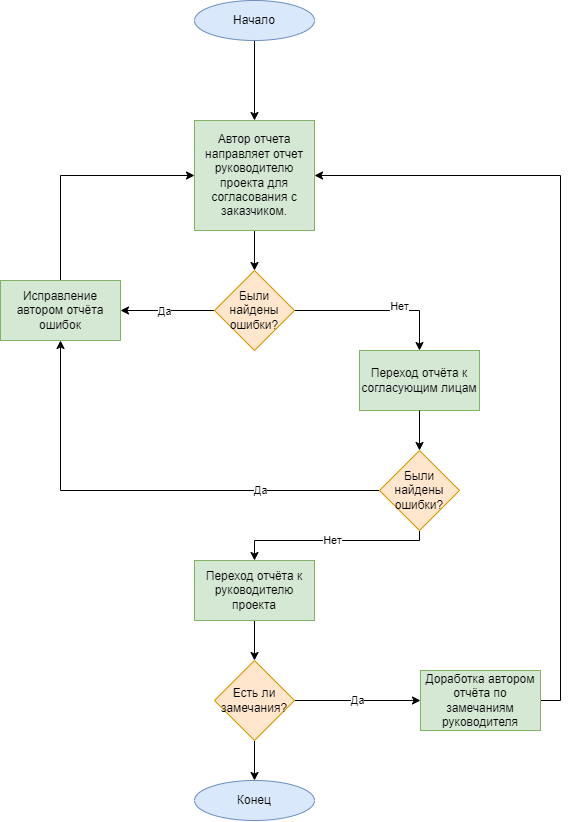

The diagram above was exported from draw.io. Its source (the exported page's mxGraphModel, read from the mxfile embedded in the PNG):
<mxGraphModel dx="1005" dy="681" grid="1" gridSize="10" guides="1" tooltips="1" connect="1" arrows="1" fold="1" page="1" pageScale="1" pageWidth="827" pageHeight="1169" math="0" shadow="0">
  <root>
    <mxCell id="0" />
    <mxCell id="1" parent="0" />
    <mxCell id="_NTmYN65szDai1d6A9IO-5" value="" style="edgeStyle=orthogonalEdgeStyle;rounded=0;orthogonalLoop=1;jettySize=auto;html=1;" parent="1" source="_NTmYN65szDai1d6A9IO-3" target="_NTmYN65szDai1d6A9IO-4" edge="1">
      <mxGeometry relative="1" as="geometry" />
    </mxCell>
    <mxCell id="_NTmYN65szDai1d6A9IO-3" value="Начало" style="ellipse;whiteSpace=wrap;html=1;fillColor=#dae8fc;strokeColor=#6c8ebf;" parent="1" vertex="1">
      <mxGeometry x="354" y="40" width="120" height="40" as="geometry" />
    </mxCell>
    <mxCell id="Wf8Heb1XohA_fjcVxezP-1" value="" style="edgeStyle=orthogonalEdgeStyle;rounded=0;orthogonalLoop=1;jettySize=auto;html=1;" edge="1" parent="1" source="_NTmYN65szDai1d6A9IO-4" target="_NTmYN65szDai1d6A9IO-6">
      <mxGeometry relative="1" as="geometry" />
    </mxCell>
    <mxCell id="_NTmYN65szDai1d6A9IO-4" value="Автор отчета направляет отчет руководителю проекта для согласования с заказчиком." style="rounded=0;whiteSpace=wrap;html=1;fillColor=#d5e8d4;strokeColor=#82b366;" parent="1" vertex="1">
      <mxGeometry x="354" y="160" width="120" height="110" as="geometry" />
    </mxCell>
    <mxCell id="_NTmYN65szDai1d6A9IO-11" style="edgeStyle=orthogonalEdgeStyle;rounded=0;orthogonalLoop=1;jettySize=auto;html=1;exitX=0;exitY=0.5;exitDx=0;exitDy=0;entryX=1;entryY=0.5;entryDx=0;entryDy=0;" parent="1" source="_NTmYN65szDai1d6A9IO-6" target="_NTmYN65szDai1d6A9IO-10" edge="1">
      <mxGeometry relative="1" as="geometry" />
    </mxCell>
    <mxCell id="_NTmYN65szDai1d6A9IO-13" value="Да" style="edgeLabel;html=1;align=center;verticalAlign=middle;resizable=0;points=[];" parent="_NTmYN65szDai1d6A9IO-11" vertex="1" connectable="0">
      <mxGeometry x="0.065" y="1" relative="1" as="geometry">
        <mxPoint as="offset" />
      </mxGeometry>
    </mxCell>
    <mxCell id="_NTmYN65szDai1d6A9IO-12" style="edgeStyle=orthogonalEdgeStyle;rounded=0;orthogonalLoop=1;jettySize=auto;html=1;exitX=1;exitY=0.5;exitDx=0;exitDy=0;entryX=0.5;entryY=0;entryDx=0;entryDy=0;" parent="1" source="_NTmYN65szDai1d6A9IO-6" target="_NTmYN65szDai1d6A9IO-9" edge="1">
      <mxGeometry relative="1" as="geometry" />
    </mxCell>
    <mxCell id="_NTmYN65szDai1d6A9IO-14" value="Нет" style="edgeLabel;html=1;align=center;verticalAlign=middle;resizable=0;points=[];" parent="_NTmYN65szDai1d6A9IO-12" vertex="1" connectable="0">
      <mxGeometry x="0.261" y="4" relative="1" as="geometry">
        <mxPoint as="offset" />
      </mxGeometry>
    </mxCell>
    <mxCell id="_NTmYN65szDai1d6A9IO-6" value="Были найдены ошибки?" style="rhombus;whiteSpace=wrap;html=1;fillColor=#ffe6cc;strokeColor=#d79b00;" parent="1" vertex="1">
      <mxGeometry x="374" y="310" width="80" height="80" as="geometry" />
    </mxCell>
    <mxCell id="_NTmYN65szDai1d6A9IO-9" value="Переход отчёта к согласующим лицам" style="rounded=0;whiteSpace=wrap;html=1;fillColor=#d5e8d4;strokeColor=#82b366;" parent="1" vertex="1">
      <mxGeometry x="519" y="390" width="120" height="60" as="geometry" />
    </mxCell>
    <mxCell id="Wf8Heb1XohA_fjcVxezP-2" style="edgeStyle=orthogonalEdgeStyle;rounded=0;orthogonalLoop=1;jettySize=auto;html=1;exitX=0.5;exitY=0;exitDx=0;exitDy=0;entryX=0;entryY=0.5;entryDx=0;entryDy=0;" edge="1" parent="1" source="_NTmYN65szDai1d6A9IO-10" target="_NTmYN65szDai1d6A9IO-4">
      <mxGeometry relative="1" as="geometry" />
    </mxCell>
    <mxCell id="_NTmYN65szDai1d6A9IO-10" value="Исправление автором отчёта ошибок" style="rounded=0;whiteSpace=wrap;html=1;fillColor=#d5e8d4;strokeColor=#82b366;" parent="1" vertex="1">
      <mxGeometry x="160" y="320" width="120" height="60" as="geometry" />
    </mxCell>
    <mxCell id="_NTmYN65szDai1d6A9IO-19" value="Конец" style="ellipse;whiteSpace=wrap;html=1;fillColor=#dae8fc;strokeColor=#6c8ebf;" parent="1" vertex="1">
      <mxGeometry x="354" y="820" width="120" height="40" as="geometry" />
    </mxCell>
    <mxCell id="Wf8Heb1XohA_fjcVxezP-9" value="" style="edgeStyle=orthogonalEdgeStyle;rounded=0;orthogonalLoop=1;jettySize=auto;html=1;exitX=0.5;exitY=1;exitDx=0;exitDy=0;entryX=0.5;entryY=0;entryDx=0;entryDy=0;" edge="1" parent="1" target="Wf8Heb1XohA_fjcVxezP-10" source="_NTmYN65szDai1d6A9IO-9">
      <mxGeometry relative="1" as="geometry">
        <mxPoint x="580" y="450" as="sourcePoint" />
      </mxGeometry>
    </mxCell>
    <mxCell id="Wf8Heb1XohA_fjcVxezP-11" style="edgeStyle=orthogonalEdgeStyle;rounded=0;orthogonalLoop=1;jettySize=auto;html=1;exitX=0;exitY=0.5;exitDx=0;exitDy=0;entryX=0.5;entryY=1;entryDx=0;entryDy=0;" edge="1" parent="1" source="Wf8Heb1XohA_fjcVxezP-10" target="_NTmYN65szDai1d6A9IO-10">
      <mxGeometry relative="1" as="geometry" />
    </mxCell>
    <mxCell id="Wf8Heb1XohA_fjcVxezP-12" value="Да" style="edgeLabel;html=1;align=center;verticalAlign=middle;resizable=0;points=[];" vertex="1" connectable="0" parent="Wf8Heb1XohA_fjcVxezP-11">
      <mxGeometry x="-0.4925" relative="1" as="geometry">
        <mxPoint as="offset" />
      </mxGeometry>
    </mxCell>
    <mxCell id="Wf8Heb1XohA_fjcVxezP-16" value="Нет" style="edgeStyle=orthogonalEdgeStyle;rounded=0;orthogonalLoop=1;jettySize=auto;html=1;exitX=0.5;exitY=1;exitDx=0;exitDy=0;entryX=0.5;entryY=0;entryDx=0;entryDy=0;" edge="1" parent="1" source="Wf8Heb1XohA_fjcVxezP-10" target="Wf8Heb1XohA_fjcVxezP-15">
      <mxGeometry relative="1" as="geometry">
        <Array as="points">
          <mxPoint x="579" y="580" />
          <mxPoint x="414" y="580" />
        </Array>
      </mxGeometry>
    </mxCell>
    <mxCell id="Wf8Heb1XohA_fjcVxezP-10" value="Были найдены ошибки?" style="rhombus;whiteSpace=wrap;html=1;fillColor=#ffe6cc;strokeColor=#d79b00;" vertex="1" parent="1">
      <mxGeometry x="539" y="490" width="80" height="80" as="geometry" />
    </mxCell>
    <mxCell id="Wf8Heb1XohA_fjcVxezP-21" style="edgeStyle=orthogonalEdgeStyle;rounded=0;orthogonalLoop=1;jettySize=auto;html=1;exitX=0.5;exitY=1;exitDx=0;exitDy=0;entryX=0.5;entryY=0;entryDx=0;entryDy=0;" edge="1" parent="1" source="Wf8Heb1XohA_fjcVxezP-15" target="Wf8Heb1XohA_fjcVxezP-17">
      <mxGeometry relative="1" as="geometry" />
    </mxCell>
    <mxCell id="Wf8Heb1XohA_fjcVxezP-15" value="Переход отчёта к руководителю проекта" style="rounded=0;whiteSpace=wrap;html=1;fillColor=#d5e8d4;strokeColor=#82b366;" vertex="1" parent="1">
      <mxGeometry x="354" y="600" width="120" height="60" as="geometry" />
    </mxCell>
    <mxCell id="Wf8Heb1XohA_fjcVxezP-19" value="Да" style="edgeStyle=orthogonalEdgeStyle;rounded=0;orthogonalLoop=1;jettySize=auto;html=1;exitX=1;exitY=0.5;exitDx=0;exitDy=0;entryX=0;entryY=0.5;entryDx=0;entryDy=0;" edge="1" parent="1" source="Wf8Heb1XohA_fjcVxezP-17" target="Wf8Heb1XohA_fjcVxezP-18">
      <mxGeometry relative="1" as="geometry" />
    </mxCell>
    <mxCell id="Wf8Heb1XohA_fjcVxezP-22" style="edgeStyle=orthogonalEdgeStyle;rounded=0;orthogonalLoop=1;jettySize=auto;html=1;exitX=0.5;exitY=1;exitDx=0;exitDy=0;entryX=0.5;entryY=0;entryDx=0;entryDy=0;" edge="1" parent="1" source="Wf8Heb1XohA_fjcVxezP-17" target="_NTmYN65szDai1d6A9IO-19">
      <mxGeometry relative="1" as="geometry" />
    </mxCell>
    <mxCell id="Wf8Heb1XohA_fjcVxezP-17" value="Есть ли замечания?" style="rhombus;whiteSpace=wrap;html=1;fillColor=#ffe6cc;strokeColor=#d79b00;" vertex="1" parent="1">
      <mxGeometry x="374" y="700" width="80" height="80" as="geometry" />
    </mxCell>
    <mxCell id="Wf8Heb1XohA_fjcVxezP-20" style="edgeStyle=orthogonalEdgeStyle;rounded=0;orthogonalLoop=1;jettySize=auto;html=1;exitX=1;exitY=0.5;exitDx=0;exitDy=0;entryX=1;entryY=0.5;entryDx=0;entryDy=0;" edge="1" parent="1" source="Wf8Heb1XohA_fjcVxezP-18" target="_NTmYN65szDai1d6A9IO-4">
      <mxGeometry relative="1" as="geometry" />
    </mxCell>
    <mxCell id="Wf8Heb1XohA_fjcVxezP-18" value="Доработка автором отчёта по замечаниям руководителя" style="rounded=0;whiteSpace=wrap;html=1;fillColor=#d5e8d4;strokeColor=#82b366;" vertex="1" parent="1">
      <mxGeometry x="580" y="710" width="120" height="60" as="geometry" />
    </mxCell>
  </root>
</mxGraphModel>